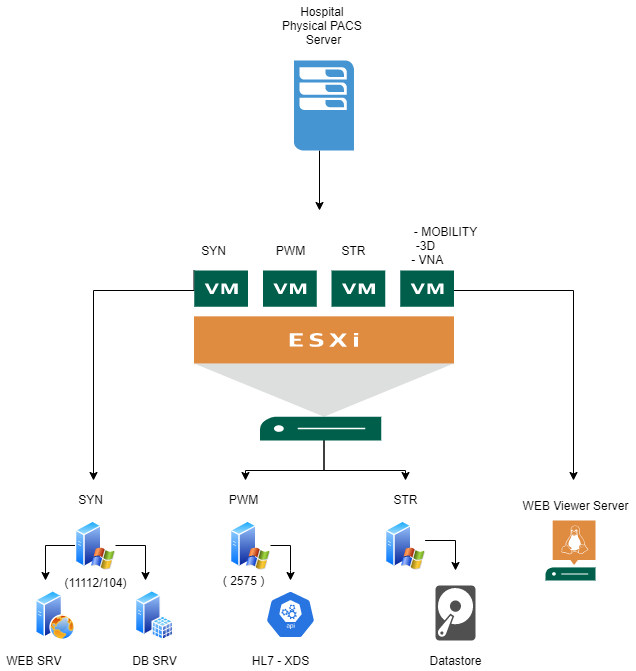

The diagram above was exported from draw.io. Its source (the exported page's mxGraphModel, read from the mxfile embedded in the PNG):
<mxGraphModel dx="1422" dy="772" grid="1" gridSize="10" guides="1" tooltips="1" connect="1" arrows="1" fold="1" page="1" pageScale="1" pageWidth="850" pageHeight="1100" math="0" shadow="0">
  <root>
    <mxCell id="0" />
    <mxCell id="1" parent="0" />
    <mxCell id="d9V9rh6TDz6UXkDCLehZ-3" style="edgeStyle=orthogonalEdgeStyle;rounded=0;orthogonalLoop=1;jettySize=auto;html=1;" parent="1" edge="1">
      <mxGeometry relative="1" as="geometry">
        <mxPoint x="434" y="220" as="targetPoint" />
        <mxPoint x="434" y="160" as="sourcePoint" />
        <Array as="points">
          <mxPoint x="434.5" y="160" />
          <mxPoint x="434.5" y="160" />
        </Array>
      </mxGeometry>
    </mxCell>
    <mxCell id="d9V9rh6TDz6UXkDCLehZ-2" value="Hospital &lt;br&gt;Physical PACS &lt;br&gt;Server" style="text;html=1;resizable=0;autosize=1;align=center;verticalAlign=middle;points=[];fillColor=none;strokeColor=none;rounded=0;" parent="1" vertex="1">
      <mxGeometry x="388.48" y="10" width="100" height="50" as="geometry" />
    </mxCell>
    <mxCell id="d9V9rh6TDz6UXkDCLehZ-14" style="edgeStyle=orthogonalEdgeStyle;rounded=0;orthogonalLoop=1;jettySize=auto;html=1;" parent="1" source="d9V9rh6TDz6UXkDCLehZ-4" edge="1">
      <mxGeometry relative="1" as="geometry">
        <mxPoint x="360" y="490" as="targetPoint" />
        <mxPoint x="410" y="470" as="sourcePoint" />
        <Array as="points">
          <mxPoint x="439" y="480" />
          <mxPoint x="360" y="480" />
        </Array>
      </mxGeometry>
    </mxCell>
    <mxCell id="d9V9rh6TDz6UXkDCLehZ-15" style="edgeStyle=orthogonalEdgeStyle;rounded=0;orthogonalLoop=1;jettySize=auto;html=1;" parent="1" edge="1">
      <mxGeometry relative="1" as="geometry">
        <mxPoint x="208" y="490" as="targetPoint" />
        <mxPoint x="308.48" y="280" as="sourcePoint" />
        <Array as="points">
          <mxPoint x="309" y="300" />
          <mxPoint x="208" y="300" />
        </Array>
      </mxGeometry>
    </mxCell>
    <mxCell id="d9V9rh6TDz6UXkDCLehZ-16" style="edgeStyle=orthogonalEdgeStyle;rounded=0;orthogonalLoop=1;jettySize=auto;html=1;" parent="1" edge="1">
      <mxGeometry relative="1" as="geometry">
        <mxPoint x="688" y="490" as="targetPoint" />
        <mxPoint x="568.48" y="300" as="sourcePoint" />
      </mxGeometry>
    </mxCell>
    <mxCell id="d9V9rh6TDz6UXkDCLehZ-30" style="edgeStyle=orthogonalEdgeStyle;rounded=0;orthogonalLoop=1;jettySize=auto;html=1;" parent="1" source="d9V9rh6TDz6UXkDCLehZ-4" edge="1">
      <mxGeometry relative="1" as="geometry">
        <mxPoint x="520" y="490" as="targetPoint" />
        <Array as="points">
          <mxPoint x="439" y="480" />
          <mxPoint x="520" y="480" />
        </Array>
      </mxGeometry>
    </mxCell>
    <mxCell id="d9V9rh6TDz6UXkDCLehZ-4" value="" style="sketch=0;pointerEvents=1;shadow=0;dashed=0;html=1;strokeColor=none;fillColor=#005F4B;labelPosition=center;verticalLabelPosition=bottom;verticalAlign=top;align=center;outlineConnect=0;shape=mxgraph.veeam2.esxi_host;" parent="1" vertex="1">
      <mxGeometry x="308.48" y="280" width="260" height="170" as="geometry" />
    </mxCell>
    <mxCell id="d9V9rh6TDz6UXkDCLehZ-5" value="SYN" style="text;html=1;resizable=0;autosize=1;align=center;verticalAlign=middle;points=[];fillColor=none;strokeColor=none;rounded=0;" parent="1" vertex="1">
      <mxGeometry x="308.48" y="250" width="40" height="20" as="geometry" />
    </mxCell>
    <mxCell id="d9V9rh6TDz6UXkDCLehZ-6" value="PWM" style="text;html=1;resizable=0;autosize=1;align=center;verticalAlign=middle;points=[];fillColor=none;strokeColor=none;rounded=0;" parent="1" vertex="1">
      <mxGeometry x="385" y="250" width="40" height="20" as="geometry" />
    </mxCell>
    <mxCell id="d9V9rh6TDz6UXkDCLehZ-7" value="STR" style="text;html=1;resizable=0;autosize=1;align=center;verticalAlign=middle;points=[];fillColor=none;strokeColor=none;rounded=0;" parent="1" vertex="1">
      <mxGeometry x="448.48" y="250" width="40" height="20" as="geometry" />
    </mxCell>
    <mxCell id="d9V9rh6TDz6UXkDCLehZ-12" value="" style="pointerEvents=1;shadow=0;dashed=0;html=1;strokeColor=none;fillColor=#4495D1;labelPosition=center;verticalLabelPosition=bottom;verticalAlign=top;align=center;outlineConnect=0;shape=mxgraph.veeam.2d.esx_esxi;" parent="1" vertex="1">
      <mxGeometry x="408.48" y="70" width="60" height="90" as="geometry" />
    </mxCell>
    <mxCell id="d9V9rh6TDz6UXkDCLehZ-13" value="&amp;nbsp; &amp;nbsp; &amp;nbsp; &amp;nbsp; &amp;nbsp; &amp;nbsp; - MOBILITY&lt;br&gt;-3D&lt;br&gt;&amp;nbsp;- VNA" style="text;html=1;resizable=0;autosize=1;align=center;verticalAlign=middle;points=[];fillColor=none;strokeColor=none;rounded=0;" parent="1" vertex="1">
      <mxGeometry x="480" y="230" width="120" height="50" as="geometry" />
    </mxCell>
    <mxCell id="d9V9rh6TDz6UXkDCLehZ-20" style="edgeStyle=orthogonalEdgeStyle;rounded=0;orthogonalLoop=1;jettySize=auto;html=1;" parent="1" source="d9V9rh6TDz6UXkDCLehZ-18" edge="1">
      <mxGeometry relative="1" as="geometry">
        <mxPoint x="160" y="590" as="targetPoint" />
      </mxGeometry>
    </mxCell>
    <mxCell id="d9V9rh6TDz6UXkDCLehZ-22" style="edgeStyle=orthogonalEdgeStyle;rounded=0;orthogonalLoop=1;jettySize=auto;html=1;" parent="1" source="d9V9rh6TDz6UXkDCLehZ-18" edge="1">
      <mxGeometry relative="1" as="geometry">
        <mxPoint x="260" y="590" as="targetPoint" />
      </mxGeometry>
    </mxCell>
    <mxCell id="d9V9rh6TDz6UXkDCLehZ-18" value="" style="aspect=fixed;perimeter=ellipsePerimeter;html=1;align=center;shadow=0;dashed=0;spacingTop=3;image;image=img/lib/active_directory/windows_server_2.svg;" parent="1" vertex="1">
      <mxGeometry x="190" y="530" width="40" height="50" as="geometry" />
    </mxCell>
    <mxCell id="d9V9rh6TDz6UXkDCLehZ-19" value="" style="aspect=fixed;perimeter=ellipsePerimeter;html=1;align=center;shadow=0;dashed=0;spacingTop=3;image;image=img/lib/active_directory/web_server.svg;" parent="1" vertex="1">
      <mxGeometry x="150" y="600" width="40" height="50" as="geometry" />
    </mxCell>
    <mxCell id="d9V9rh6TDz6UXkDCLehZ-21" value="" style="aspect=fixed;perimeter=ellipsePerimeter;html=1;align=center;shadow=0;dashed=0;spacingTop=3;image;image=img/lib/active_directory/sql_server.svg;" parent="1" vertex="1">
      <mxGeometry x="250" y="600" width="38.5" height="50" as="geometry" />
    </mxCell>
    <mxCell id="d9V9rh6TDz6UXkDCLehZ-24" value="SYN" style="text;html=1;resizable=0;autosize=1;align=center;verticalAlign=middle;points=[];fillColor=none;strokeColor=none;rounded=0;" parent="1" vertex="1">
      <mxGeometry x="185" y="499" width="40" height="20" as="geometry" />
    </mxCell>
    <mxCell id="d9V9rh6TDz6UXkDCLehZ-25" value="WEB SRV&amp;nbsp;" style="text;html=1;resizable=0;autosize=1;align=center;verticalAlign=middle;points=[];fillColor=none;strokeColor=none;rounded=0;" parent="1" vertex="1">
      <mxGeometry x="115" y="660" width="70" height="20" as="geometry" />
    </mxCell>
    <mxCell id="d9V9rh6TDz6UXkDCLehZ-26" value="DB SRV" style="text;html=1;resizable=0;autosize=1;align=center;verticalAlign=middle;points=[];fillColor=none;strokeColor=none;rounded=0;" parent="1" vertex="1">
      <mxGeometry x="239.25" y="660" width="60" height="20" as="geometry" />
    </mxCell>
    <mxCell id="d9V9rh6TDz6UXkDCLehZ-28" value="" style="sketch=0;pointerEvents=1;shadow=0;dashed=0;html=1;strokeColor=none;fillColor=#005F4B;labelPosition=center;verticalLabelPosition=bottom;verticalAlign=top;align=center;outlineConnect=0;shape=mxgraph.veeam2.linux_server;" parent="1" vertex="1">
      <mxGeometry x="660" y="530" width="50" height="60" as="geometry" />
    </mxCell>
    <mxCell id="d9V9rh6TDz6UXkDCLehZ-29" value="WEB Viewer Server" style="text;html=1;resizable=0;autosize=1;align=center;verticalAlign=middle;points=[];fillColor=none;strokeColor=none;rounded=0;" parent="1" vertex="1">
      <mxGeometry x="630" y="505" width="120" height="20" as="geometry" />
    </mxCell>
    <mxCell id="d9V9rh6TDz6UXkDCLehZ-50" style="edgeStyle=orthogonalEdgeStyle;rounded=0;orthogonalLoop=1;jettySize=auto;html=1;" parent="1" source="d9V9rh6TDz6UXkDCLehZ-31" edge="1">
      <mxGeometry relative="1" as="geometry">
        <mxPoint x="405" y="590" as="targetPoint" />
        <Array as="points">
          <mxPoint x="405" y="555" />
          <mxPoint x="405" y="580" />
        </Array>
      </mxGeometry>
    </mxCell>
    <mxCell id="d9V9rh6TDz6UXkDCLehZ-31" value="" style="aspect=fixed;perimeter=ellipsePerimeter;html=1;align=center;shadow=0;dashed=0;spacingTop=3;image;image=img/lib/active_directory/windows_server_2.svg;" parent="1" vertex="1">
      <mxGeometry x="345" y="530" width="40" height="50" as="geometry" />
    </mxCell>
    <mxCell id="d9V9rh6TDz6UXkDCLehZ-32" value="" style="sketch=0;html=1;dashed=0;whitespace=wrap;fillColor=#2875E2;strokeColor=#ffffff;points=[[0.005,0.63,0],[0.1,0.2,0],[0.9,0.2,0],[0.5,0,0],[0.995,0.63,0],[0.72,0.99,0],[0.5,1,0],[0.28,0.99,0]];shape=mxgraph.kubernetes.icon;prIcon=api" parent="1" vertex="1">
      <mxGeometry x="380" y="600" width="50" height="48" as="geometry" />
    </mxCell>
    <mxCell id="d9V9rh6TDz6UXkDCLehZ-35" value="HL7 - XDS" style="text;html=1;resizable=0;autosize=1;align=center;verticalAlign=middle;points=[];fillColor=none;strokeColor=none;rounded=0;" parent="1" vertex="1">
      <mxGeometry x="360" y="660" width="70" height="20" as="geometry" />
    </mxCell>
    <mxCell id="d9V9rh6TDz6UXkDCLehZ-37" style="edgeStyle=orthogonalEdgeStyle;rounded=0;orthogonalLoop=1;jettySize=auto;html=1;" parent="1" source="d9V9rh6TDz6UXkDCLehZ-36" edge="1">
      <mxGeometry relative="1" as="geometry">
        <mxPoint x="570" y="580" as="targetPoint" />
        <Array as="points">
          <mxPoint x="570" y="550" />
        </Array>
      </mxGeometry>
    </mxCell>
    <mxCell id="d9V9rh6TDz6UXkDCLehZ-36" value="" style="aspect=fixed;perimeter=ellipsePerimeter;html=1;align=center;shadow=0;dashed=0;spacingTop=3;image;image=img/lib/active_directory/windows_server_2.svg;direction=east;" parent="1" vertex="1">
      <mxGeometry x="500" y="530" width="40" height="50" as="geometry" />
    </mxCell>
    <mxCell id="d9V9rh6TDz6UXkDCLehZ-39" value="PWM" style="text;html=1;resizable=0;autosize=1;align=center;verticalAlign=middle;points=[];fillColor=none;strokeColor=none;rounded=0;" parent="1" vertex="1">
      <mxGeometry x="338.48" y="499" width="40" height="20" as="geometry" />
    </mxCell>
    <mxCell id="d9V9rh6TDz6UXkDCLehZ-40" value="STR" style="text;html=1;resizable=0;autosize=1;align=center;verticalAlign=middle;points=[];fillColor=none;strokeColor=none;rounded=0;" parent="1" vertex="1">
      <mxGeometry x="500" y="499" width="40" height="20" as="geometry" />
    </mxCell>
    <mxCell id="d9V9rh6TDz6UXkDCLehZ-41" value="" style="sketch=0;pointerEvents=1;shadow=0;dashed=0;html=1;strokeColor=none;fillColor=#505050;labelPosition=center;verticalLabelPosition=bottom;verticalAlign=top;outlineConnect=0;align=center;shape=mxgraph.office.devices.hard_disk;" parent="1" vertex="1">
      <mxGeometry x="550" y="595" width="40" height="55" as="geometry" />
    </mxCell>
    <mxCell id="d9V9rh6TDz6UXkDCLehZ-51" value="Datastore" style="text;html=1;resizable=0;autosize=1;align=center;verticalAlign=middle;points=[];fillColor=none;strokeColor=none;rounded=0;" parent="1" vertex="1">
      <mxGeometry x="535" y="660" width="70" height="20" as="geometry" />
    </mxCell>
    <mxCell id="d9V9rh6TDz6UXkDCLehZ-54" value="&lt;br&gt;&amp;nbsp; &amp;nbsp;(11112/104)" style="text;html=1;resizable=0;autosize=1;align=center;verticalAlign=middle;points=[];fillColor=none;strokeColor=none;rounded=0;" parent="1" vertex="1">
      <mxGeometry x="160" y="570" width="90" height="30" as="geometry" />
    </mxCell>
    <mxCell id="d9V9rh6TDz6UXkDCLehZ-55" value="( 2575 )" style="text;html=1;resizable=0;autosize=1;align=center;verticalAlign=middle;points=[];fillColor=none;strokeColor=none;rounded=0;" parent="1" vertex="1">
      <mxGeometry x="328.48" y="580" width="60" height="20" as="geometry" />
    </mxCell>
  </root>
</mxGraphModel>